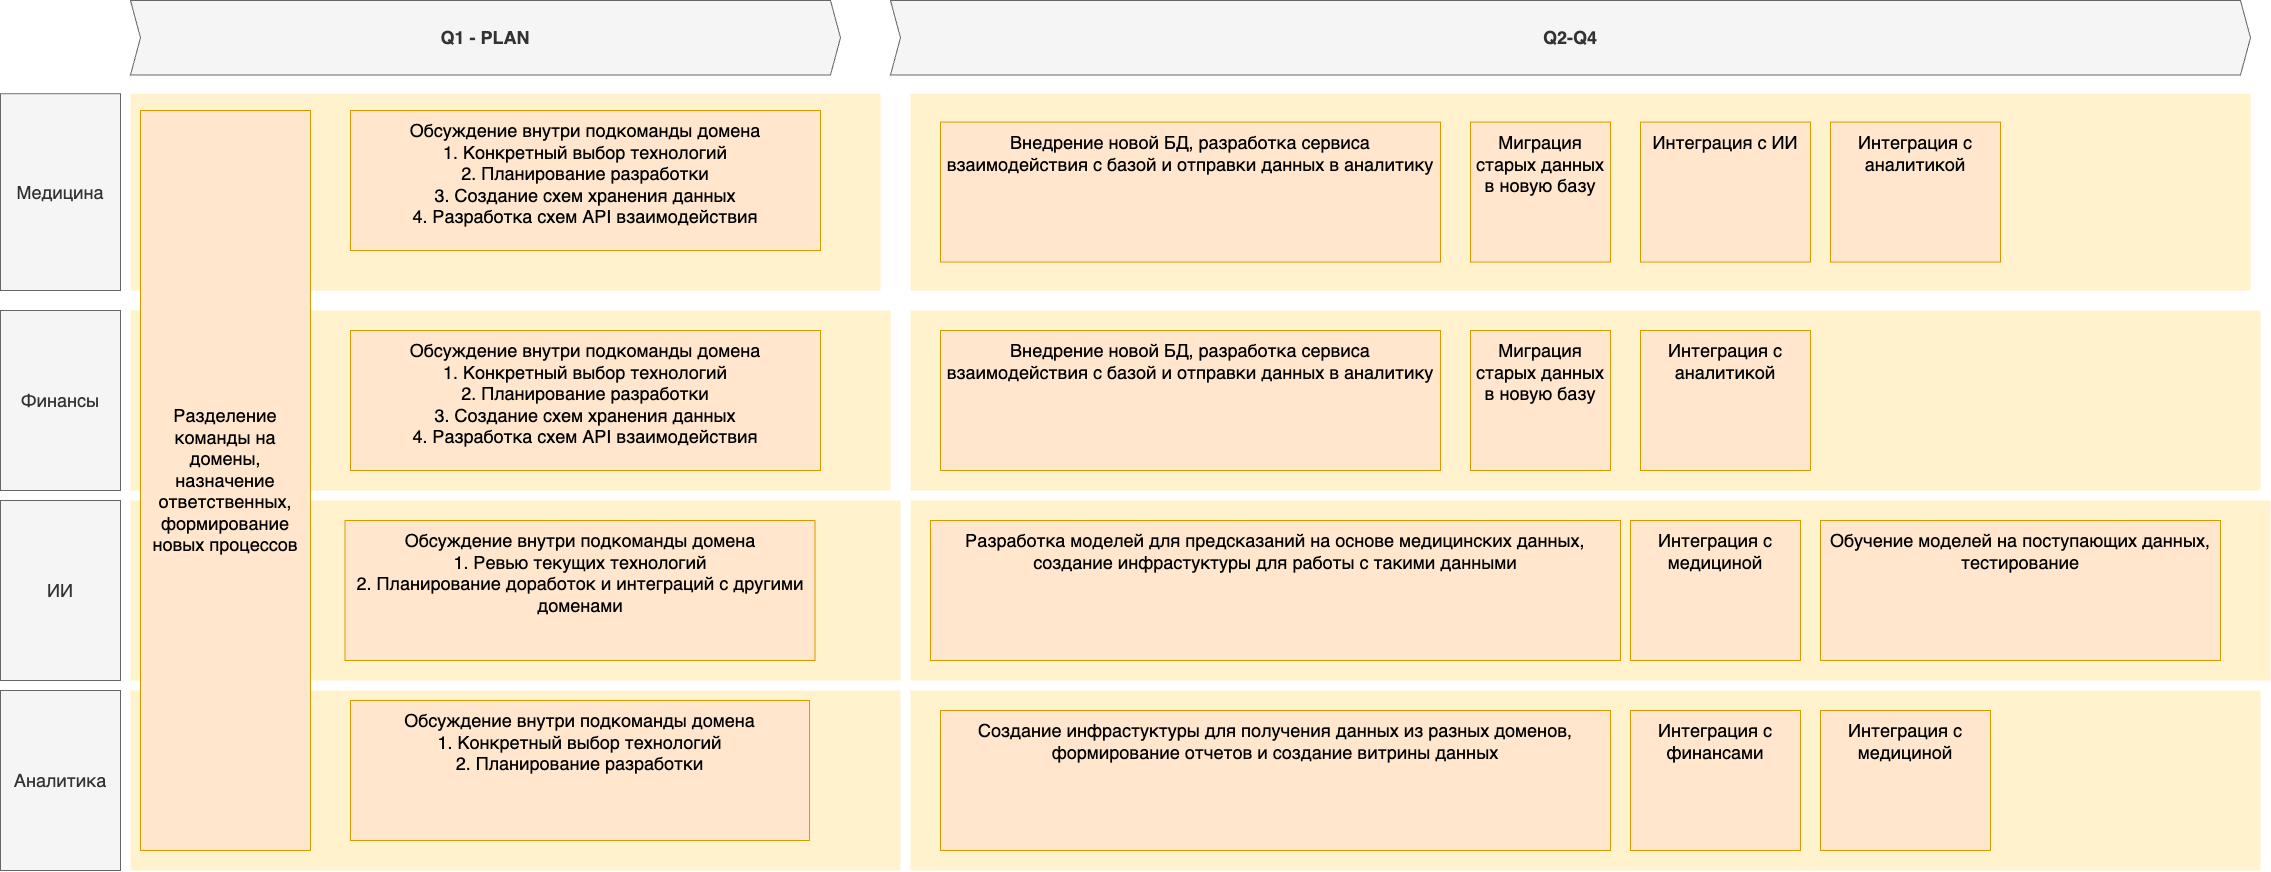

The diagram above was exported from draw.io. Its source (the exported page's mxGraphModel, read from the mxfile embedded in the PNG):
<mxGraphModel dx="6478" dy="4161" grid="1" gridSize="10" guides="1" tooltips="1" connect="1" arrows="1" fold="1" page="1" pageScale="1" pageWidth="3300" pageHeight="2339" math="0" shadow="0">
  <root>
    <mxCell id="3D7FDG2aXA9G618_Kong-0" />
    <mxCell id="3D7FDG2aXA9G618_Kong-1" parent="3D7FDG2aXA9G618_Kong-0" />
    <mxCell id="wGroBH12Sy7-OgBsN0fJ-2" value="" style="shape=rect;fillColor=#fff2cc;strokeColor=none;fontSize=24;html=1;whiteSpace=wrap;align=left;verticalAlign=top;spacing=5;rounded=0;" parent="3D7FDG2aXA9G618_Kong-1" vertex="1">
      <mxGeometry x="-2500" y="-930" width="760" height="180" as="geometry" />
    </mxCell>
    <mxCell id="wGroBH12Sy7-OgBsN0fJ-4" value="" style="shape=rect;fillColor=#fff2cc;strokeColor=none;fontSize=24;html=1;whiteSpace=wrap;align=left;verticalAlign=top;spacing=5;rounded=0;" parent="3D7FDG2aXA9G618_Kong-1" vertex="1">
      <mxGeometry x="-2500" y="-1146.8" width="750" height="196.8" as="geometry" />
    </mxCell>
    <mxCell id="wGroBH12Sy7-OgBsN0fJ-5" value="Обсуждение внутри подкоманды домена&lt;div&gt;1. Конкретный выбор технологий&lt;/div&gt;&lt;div&gt;2. Планирование разработки&lt;/div&gt;&lt;div&gt;3. Создание схем хранения данных&lt;/div&gt;&lt;div&gt;4. Разработка схем API взаимодействия&lt;/div&gt;&lt;div&gt;&lt;br&gt;&lt;/div&gt;" style="shape=rect;fillColor=#ffe6cc;strokeColor=#d79b00;fontSize=18;html=1;whiteSpace=wrap;align=center;verticalAlign=top;spacing=5;rounded=0;" parent="3D7FDG2aXA9G618_Kong-1" vertex="1">
      <mxGeometry x="-2280" y="-1130" width="470" height="140" as="geometry" />
    </mxCell>
    <mxCell id="wGroBH12Sy7-OgBsN0fJ-7" value="Медицина" style="rounded=0;whiteSpace=wrap;html=1;fillColor=#f5f5f5;fontColor=#333333;strokeColor=#666666;fontSize=18;" parent="3D7FDG2aXA9G618_Kong-1" vertex="1">
      <mxGeometry x="-2630" y="-1146.8" width="120" height="196.8" as="geometry" />
    </mxCell>
    <mxCell id="wGroBH12Sy7-OgBsN0fJ-8" value="Финансы" style="rounded=0;whiteSpace=wrap;html=1;fillColor=#f5f5f5;fontColor=#333333;strokeColor=#666666;fontSize=18;" parent="3D7FDG2aXA9G618_Kong-1" vertex="1">
      <mxGeometry x="-2630" y="-930" width="120" height="180" as="geometry" />
    </mxCell>
    <mxCell id="wGroBH12Sy7-OgBsN0fJ-9" value="Q1 - PLAN" style="shape=step;perimeter=stepPerimeter;whiteSpace=wrap;html=1;fixedSize=1;size=10;fillColor=#f5f5f5;strokeColor=#666666;fontSize=18;fontStyle=1;align=center;rounded=0;fontColor=#333333;" parent="3D7FDG2aXA9G618_Kong-1" vertex="1">
      <mxGeometry x="-2500" y="-1240" width="710" height="74.4" as="geometry" />
    </mxCell>
    <mxCell id="R6CPU4NKMFbB0dsm5lrU-0" value="" style="shape=rect;fillColor=#fff2cc;strokeColor=none;fontSize=24;html=1;whiteSpace=wrap;align=left;verticalAlign=top;spacing=5;rounded=0;" parent="3D7FDG2aXA9G618_Kong-1" vertex="1">
      <mxGeometry x="-2500" y="-740" width="770" height="180" as="geometry" />
    </mxCell>
    <mxCell id="R6CPU4NKMFbB0dsm5lrU-1" value="ИИ" style="rounded=0;whiteSpace=wrap;html=1;fillColor=#f5f5f5;fontColor=#333333;strokeColor=#666666;fontSize=18;" parent="3D7FDG2aXA9G618_Kong-1" vertex="1">
      <mxGeometry x="-2630" y="-740" width="120" height="180" as="geometry" />
    </mxCell>
    <mxCell id="R6CPU4NKMFbB0dsm5lrU-2" value="" style="shape=rect;fillColor=#fff2cc;strokeColor=none;fontSize=24;html=1;whiteSpace=wrap;align=left;verticalAlign=top;spacing=5;rounded=0;" parent="3D7FDG2aXA9G618_Kong-1" vertex="1">
      <mxGeometry x="-2500" y="-550" width="770" height="180" as="geometry" />
    </mxCell>
    <mxCell id="R6CPU4NKMFbB0dsm5lrU-3" value="Аналитика" style="rounded=0;whiteSpace=wrap;html=1;fillColor=#f5f5f5;fontColor=#333333;strokeColor=#666666;fontSize=18;" parent="3D7FDG2aXA9G618_Kong-1" vertex="1">
      <mxGeometry x="-2630" y="-550" width="120" height="180" as="geometry" />
    </mxCell>
    <mxCell id="R6CPU4NKMFbB0dsm5lrU-24" value="" style="shape=rect;fillColor=#fff2cc;strokeColor=none;fontSize=24;html=1;whiteSpace=wrap;align=left;verticalAlign=top;spacing=5;rounded=0;" parent="3D7FDG2aXA9G618_Kong-1" vertex="1">
      <mxGeometry x="-1720" y="-930" width="1350" height="180" as="geometry" />
    </mxCell>
    <mxCell id="R6CPU4NKMFbB0dsm5lrU-25" value="" style="shape=rect;fillColor=#fff2cc;strokeColor=none;fontSize=24;html=1;whiteSpace=wrap;align=left;verticalAlign=top;spacing=5;rounded=0;" parent="3D7FDG2aXA9G618_Kong-1" vertex="1">
      <mxGeometry x="-1720" y="-1146.8" width="1340" height="196.8" as="geometry" />
    </mxCell>
    <mxCell id="R6CPU4NKMFbB0dsm5lrU-30" value="Q2-Q4" style="shape=step;perimeter=stepPerimeter;whiteSpace=wrap;html=1;fixedSize=1;size=10;fillColor=#f5f5f5;strokeColor=#666666;fontSize=18;fontStyle=1;align=center;rounded=0;fontColor=#333333;" parent="3D7FDG2aXA9G618_Kong-1" vertex="1">
      <mxGeometry x="-1740" y="-1240" width="1360" height="74.4" as="geometry" />
    </mxCell>
    <mxCell id="R6CPU4NKMFbB0dsm5lrU-32" value="" style="shape=rect;fillColor=#fff2cc;strokeColor=none;fontSize=24;html=1;whiteSpace=wrap;align=left;verticalAlign=top;spacing=5;rounded=0;" parent="3D7FDG2aXA9G618_Kong-1" vertex="1">
      <mxGeometry x="-1720" y="-740" width="1360" height="180" as="geometry" />
    </mxCell>
    <mxCell id="R6CPU4NKMFbB0dsm5lrU-34" value="" style="shape=rect;fillColor=#fff2cc;strokeColor=none;fontSize=24;html=1;whiteSpace=wrap;align=left;verticalAlign=top;spacing=5;rounded=0;" parent="3D7FDG2aXA9G618_Kong-1" vertex="1">
      <mxGeometry x="-1720" y="-550" width="1350" height="180" as="geometry" />
    </mxCell>
    <mxCell id="BBeywgPU4hz78JTdEI-W-0" value="Обсуждение внутри подкоманды домена&lt;div&gt;1. Конкретный выбор технологий&lt;/div&gt;&lt;div&gt;2. Планирование разработки&lt;/div&gt;&lt;div&gt;3. Создание схем хранения данных&lt;/div&gt;&lt;div&gt;4. Разработка схем API взаимодействия&lt;/div&gt;&lt;div&gt;&lt;br&gt;&lt;/div&gt;" style="shape=rect;fillColor=#ffe6cc;strokeColor=#d79b00;fontSize=18;html=1;whiteSpace=wrap;align=center;verticalAlign=top;spacing=5;rounded=0;" vertex="1" parent="3D7FDG2aXA9G618_Kong-1">
      <mxGeometry x="-2280" y="-910" width="470" height="140" as="geometry" />
    </mxCell>
    <mxCell id="BBeywgPU4hz78JTdEI-W-1" value="Обсуждение внутри подкоманды домена&lt;div&gt;1. Ревью текущих технологий&lt;/div&gt;&lt;div&gt;&lt;span style=&quot;background-color: transparent; color: light-dark(rgb(0, 0, 0), rgb(255, 255, 255));&quot;&gt;2. Планирование доработок и интеграций с другими доменами&lt;/span&gt;&lt;/div&gt;&lt;div&gt;&lt;br&gt;&lt;/div&gt;" style="shape=rect;fillColor=#ffe6cc;strokeColor=#d79b00;fontSize=18;html=1;whiteSpace=wrap;align=center;verticalAlign=top;spacing=5;rounded=0;" vertex="1" parent="3D7FDG2aXA9G618_Kong-1">
      <mxGeometry x="-2285.5" y="-720" width="470" height="140" as="geometry" />
    </mxCell>
    <mxCell id="BBeywgPU4hz78JTdEI-W-2" value="Обсуждение внутри подкоманды домена&lt;div&gt;&lt;div&gt;1. Конкретный выбор технологий&lt;/div&gt;&lt;div&gt;2. Планирование разработки&lt;/div&gt;&lt;/div&gt;" style="shape=rect;fillColor=#ffe6cc;strokeColor=#d79b00;fontSize=18;html=1;whiteSpace=wrap;align=center;verticalAlign=top;spacing=5;rounded=0;" vertex="1" parent="3D7FDG2aXA9G618_Kong-1">
      <mxGeometry x="-2280" y="-540" width="459" height="140" as="geometry" />
    </mxCell>
    <mxCell id="BBeywgPU4hz78JTdEI-W-3" value="Разделение команды на домены, назначение ответственных, формирование новых процессов" style="shape=rect;fillColor=#ffe6cc;strokeColor=#d79b00;fontSize=18;html=1;whiteSpace=wrap;align=center;verticalAlign=middle;spacing=5;rounded=0;" vertex="1" parent="3D7FDG2aXA9G618_Kong-1">
      <mxGeometry x="-2490" y="-1130" width="170" height="740" as="geometry" />
    </mxCell>
    <mxCell id="BBeywgPU4hz78JTdEI-W-6" value="Внедрение новой БД, разработка сервиса взаимодействия с базой и отправки данных в аналитику" style="shape=rect;fillColor=#ffe6cc;strokeColor=#d79b00;fontSize=18;html=1;whiteSpace=wrap;align=center;verticalAlign=top;spacing=5;rounded=0;" vertex="1" parent="3D7FDG2aXA9G618_Kong-1">
      <mxGeometry x="-1690" y="-1118.4" width="500" height="140" as="geometry" />
    </mxCell>
    <mxCell id="BBeywgPU4hz78JTdEI-W-7" value="Миграция старых данных в новую базу" style="shape=rect;fillColor=#ffe6cc;strokeColor=#d79b00;fontSize=18;html=1;whiteSpace=wrap;align=center;verticalAlign=top;spacing=5;rounded=0;" vertex="1" parent="3D7FDG2aXA9G618_Kong-1">
      <mxGeometry x="-1160" y="-1118.4" width="140" height="140" as="geometry" />
    </mxCell>
    <mxCell id="BBeywgPU4hz78JTdEI-W-8" value="Интеграция с ИИ" style="shape=rect;fillColor=#ffe6cc;strokeColor=#d79b00;fontSize=18;html=1;whiteSpace=wrap;align=center;verticalAlign=top;spacing=5;rounded=0;" vertex="1" parent="3D7FDG2aXA9G618_Kong-1">
      <mxGeometry x="-990" y="-1118.4" width="170" height="140" as="geometry" />
    </mxCell>
    <mxCell id="BBeywgPU4hz78JTdEI-W-9" value="&lt;div&gt;Разработка моделей для предсказаний на основе медицинских данных, создание инфрастуктуры для работы с такими данными&lt;/div&gt;" style="shape=rect;fillColor=#ffe6cc;strokeColor=#d79b00;fontSize=18;html=1;whiteSpace=wrap;align=center;verticalAlign=top;spacing=5;rounded=0;" vertex="1" parent="3D7FDG2aXA9G618_Kong-1">
      <mxGeometry x="-1700" y="-720" width="690" height="140" as="geometry" />
    </mxCell>
    <mxCell id="BBeywgPU4hz78JTdEI-W-10" value="Интеграция с медициной" style="shape=rect;fillColor=#ffe6cc;strokeColor=#d79b00;fontSize=18;html=1;whiteSpace=wrap;align=center;verticalAlign=top;spacing=5;rounded=0;" vertex="1" parent="3D7FDG2aXA9G618_Kong-1">
      <mxGeometry x="-1000" y="-720" width="170" height="140" as="geometry" />
    </mxCell>
    <mxCell id="BBeywgPU4hz78JTdEI-W-11" value="Обучение моделей на поступающих данных, тестирование" style="shape=rect;fillColor=#ffe6cc;strokeColor=#d79b00;fontSize=18;html=1;whiteSpace=wrap;align=center;verticalAlign=top;spacing=5;rounded=0;" vertex="1" parent="3D7FDG2aXA9G618_Kong-1">
      <mxGeometry x="-810" y="-720" width="400" height="140" as="geometry" />
    </mxCell>
    <mxCell id="BBeywgPU4hz78JTdEI-W-12" value="Внедрение новой БД, разработка сервиса взаимодействия с базой и отправки данных в аналитику" style="shape=rect;fillColor=#ffe6cc;strokeColor=#d79b00;fontSize=18;html=1;whiteSpace=wrap;align=center;verticalAlign=top;spacing=5;rounded=0;" vertex="1" parent="3D7FDG2aXA9G618_Kong-1">
      <mxGeometry x="-1690" y="-910" width="500" height="140" as="geometry" />
    </mxCell>
    <mxCell id="BBeywgPU4hz78JTdEI-W-13" value="Миграция старых данных в новую базу" style="shape=rect;fillColor=#ffe6cc;strokeColor=#d79b00;fontSize=18;html=1;whiteSpace=wrap;align=center;verticalAlign=top;spacing=5;rounded=0;" vertex="1" parent="3D7FDG2aXA9G618_Kong-1">
      <mxGeometry x="-1160" y="-910" width="140" height="140" as="geometry" />
    </mxCell>
    <mxCell id="BBeywgPU4hz78JTdEI-W-14" value="Создание инфрастуктуры для получения данных из разных доменов, формирование отчетов и создание витрины данных" style="shape=rect;fillColor=#ffe6cc;strokeColor=#d79b00;fontSize=18;html=1;whiteSpace=wrap;align=center;verticalAlign=top;spacing=5;rounded=0;" vertex="1" parent="3D7FDG2aXA9G618_Kong-1">
      <mxGeometry x="-1690" y="-530" width="670" height="140" as="geometry" />
    </mxCell>
    <mxCell id="BBeywgPU4hz78JTdEI-W-16" value="Интеграция с аналитикой&lt;div&gt;&lt;br&gt;&lt;/div&gt;" style="shape=rect;fillColor=#ffe6cc;strokeColor=#d79b00;fontSize=18;html=1;whiteSpace=wrap;align=center;verticalAlign=top;spacing=5;rounded=0;" vertex="1" parent="3D7FDG2aXA9G618_Kong-1">
      <mxGeometry x="-800" y="-1118.4" width="170" height="140" as="geometry" />
    </mxCell>
    <mxCell id="BBeywgPU4hz78JTdEI-W-17" value="Интеграция с аналитикой&lt;div&gt;&lt;br&gt;&lt;/div&gt;" style="shape=rect;fillColor=#ffe6cc;strokeColor=#d79b00;fontSize=18;html=1;whiteSpace=wrap;align=center;verticalAlign=top;spacing=5;rounded=0;" vertex="1" parent="3D7FDG2aXA9G618_Kong-1">
      <mxGeometry x="-990" y="-910" width="170" height="140" as="geometry" />
    </mxCell>
    <mxCell id="BBeywgPU4hz78JTdEI-W-18" value="Интеграция с финансами" style="shape=rect;fillColor=#ffe6cc;strokeColor=#d79b00;fontSize=18;html=1;whiteSpace=wrap;align=center;verticalAlign=top;spacing=5;rounded=0;" vertex="1" parent="3D7FDG2aXA9G618_Kong-1">
      <mxGeometry x="-1000" y="-530" width="170" height="140" as="geometry" />
    </mxCell>
    <mxCell id="BBeywgPU4hz78JTdEI-W-19" value="Интеграция с медициной" style="shape=rect;fillColor=#ffe6cc;strokeColor=#d79b00;fontSize=18;html=1;whiteSpace=wrap;align=center;verticalAlign=top;spacing=5;rounded=0;" vertex="1" parent="3D7FDG2aXA9G618_Kong-1">
      <mxGeometry x="-810" y="-530" width="170" height="140" as="geometry" />
    </mxCell>
  </root>
</mxGraphModel>